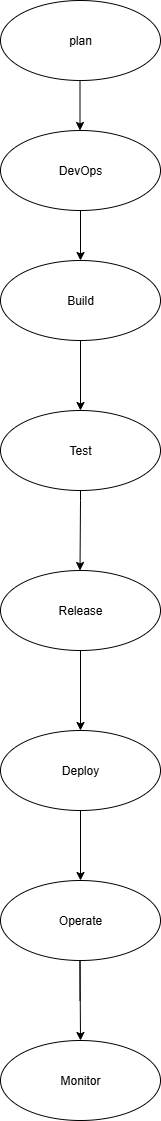

The diagram above was exported from draw.io. Its source (the exported page's mxGraphModel, read from the mxfile embedded in the PNG):
<mxGraphModel dx="872" dy="465" grid="1" gridSize="10" guides="1" tooltips="1" connect="1" arrows="1" fold="1" page="1" pageScale="1" pageWidth="827" pageHeight="1169" math="0" shadow="0">
  <root>
    <mxCell id="0" />
    <mxCell id="1" parent="0" />
    <mxCell id="ZDWSEe81v7BqMa8VkWWD-1" value="plan" style="ellipse;whiteSpace=wrap;html=1;" parent="1" vertex="1">
      <mxGeometry x="320" y="30" width="160" height="80" as="geometry" />
    </mxCell>
    <mxCell id="ZDWSEe81v7BqMa8VkWWD-11" value="" style="edgeStyle=orthogonalEdgeStyle;rounded=0;orthogonalLoop=1;jettySize=auto;html=1;" parent="1" source="ZDWSEe81v7BqMa8VkWWD-2" target="ZDWSEe81v7BqMa8VkWWD-3" edge="1">
      <mxGeometry relative="1" as="geometry" />
    </mxCell>
    <mxCell id="ZDWSEe81v7BqMa8VkWWD-2" value="DevOps" style="ellipse;whiteSpace=wrap;html=1;" parent="1" vertex="1">
      <mxGeometry x="320" y="160" width="160" height="80" as="geometry" />
    </mxCell>
    <mxCell id="ZDWSEe81v7BqMa8VkWWD-13" value="" style="edgeStyle=orthogonalEdgeStyle;rounded=0;orthogonalLoop=1;jettySize=auto;html=1;" parent="1" source="ZDWSEe81v7BqMa8VkWWD-3" target="ZDWSEe81v7BqMa8VkWWD-4" edge="1">
      <mxGeometry relative="1" as="geometry" />
    </mxCell>
    <mxCell id="ZDWSEe81v7BqMa8VkWWD-3" value="Build" style="ellipse;whiteSpace=wrap;html=1;" parent="1" vertex="1">
      <mxGeometry x="320" y="290" width="160" height="80" as="geometry" />
    </mxCell>
    <mxCell id="ZDWSEe81v7BqMa8VkWWD-4" value="Test" style="ellipse;whiteSpace=wrap;html=1;" parent="1" vertex="1">
      <mxGeometry x="320" y="440" width="160" height="80" as="geometry" />
    </mxCell>
    <mxCell id="ZDWSEe81v7BqMa8VkWWD-5" value="Release" style="ellipse;whiteSpace=wrap;html=1;" parent="1" vertex="1">
      <mxGeometry x="320" y="600" width="160" height="80" as="geometry" />
    </mxCell>
    <mxCell id="ZDWSEe81v7BqMa8VkWWD-6" value="Deploy" style="ellipse;whiteSpace=wrap;html=1;" parent="1" vertex="1">
      <mxGeometry x="320" y="760" width="160" height="80" as="geometry" />
    </mxCell>
    <mxCell id="ZDWSEe81v7BqMa8VkWWD-7" value="Operate" style="ellipse;whiteSpace=wrap;html=1;" parent="1" vertex="1">
      <mxGeometry x="320" y="910" width="160" height="80" as="geometry" />
    </mxCell>
    <mxCell id="ZDWSEe81v7BqMa8VkWWD-8" value="Monitor" style="ellipse;whiteSpace=wrap;html=1;" parent="1" vertex="1">
      <mxGeometry x="320" y="1070" width="160" height="80" as="geometry" />
    </mxCell>
    <mxCell id="ZDWSEe81v7BqMa8VkWWD-12" value="" style="edgeStyle=orthogonalEdgeStyle;rounded=0;orthogonalLoop=1;jettySize=auto;html=1;" parent="1" edge="1">
      <mxGeometry relative="1" as="geometry">
        <mxPoint x="399.5" y="110" as="sourcePoint" />
        <mxPoint x="399.5" y="160" as="targetPoint" />
      </mxGeometry>
    </mxCell>
    <mxCell id="ZDWSEe81v7BqMa8VkWWD-15" value="" style="edgeStyle=orthogonalEdgeStyle;rounded=0;orthogonalLoop=1;jettySize=auto;html=1;exitX=0.5;exitY=1;exitDx=0;exitDy=0;" parent="1" source="ZDWSEe81v7BqMa8VkWWD-4" edge="1">
      <mxGeometry relative="1" as="geometry">
        <mxPoint x="399.5" y="550" as="sourcePoint" />
        <mxPoint x="399.5" y="600" as="targetPoint" />
        <Array as="points">
          <mxPoint x="400" y="530" />
        </Array>
      </mxGeometry>
    </mxCell>
    <mxCell id="ZDWSEe81v7BqMa8VkWWD-16" value="" style="edgeStyle=orthogonalEdgeStyle;rounded=0;orthogonalLoop=1;jettySize=auto;html=1;" parent="1" edge="1">
      <mxGeometry relative="1" as="geometry">
        <mxPoint x="400" y="710" as="sourcePoint" />
        <mxPoint x="400" y="760" as="targetPoint" />
        <Array as="points">
          <mxPoint x="400" y="680" />
          <mxPoint x="400" y="680" />
        </Array>
      </mxGeometry>
    </mxCell>
    <mxCell id="ZDWSEe81v7BqMa8VkWWD-18" value="" style="edgeStyle=orthogonalEdgeStyle;rounded=0;orthogonalLoop=1;jettySize=auto;html=1;" parent="1" edge="1">
      <mxGeometry relative="1" as="geometry">
        <mxPoint x="400" y="870" as="sourcePoint" />
        <mxPoint x="400" y="910" as="targetPoint" />
        <Array as="points">
          <mxPoint x="400" y="840" />
          <mxPoint x="400" y="840" />
        </Array>
      </mxGeometry>
    </mxCell>
    <mxCell id="ZDWSEe81v7BqMa8VkWWD-19" value="" style="edgeStyle=orthogonalEdgeStyle;rounded=0;orthogonalLoop=1;jettySize=auto;html=1;" parent="1" edge="1">
      <mxGeometry relative="1" as="geometry">
        <mxPoint x="399.5" y="1030" as="sourcePoint" />
        <mxPoint x="400" y="1070" as="targetPoint" />
        <Array as="points">
          <mxPoint x="400" y="990" />
          <mxPoint x="400" y="990" />
        </Array>
      </mxGeometry>
    </mxCell>
  </root>
</mxGraphModel>